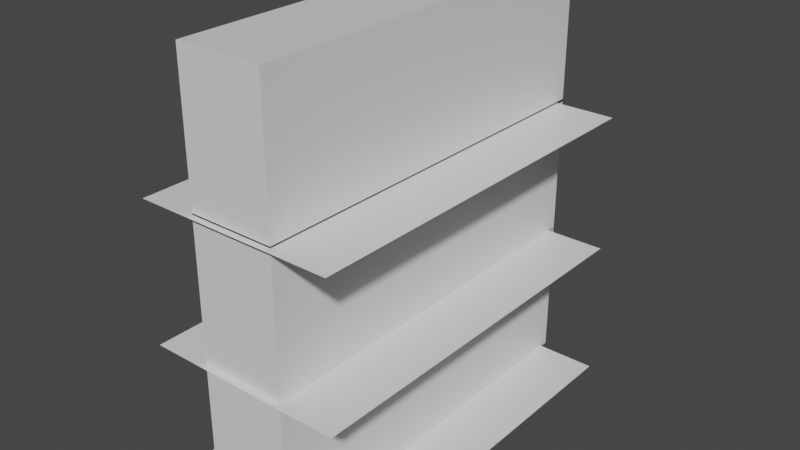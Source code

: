 # Source: Shelf.blend  (saved by Blender 2.83.19; exported with 4.5.12 LTS)
import bpy
from mathutils import Matrix  # noqa: F401  (used for matrix-valued properties, if any)

bpy.ops.wm.read_factory_settings(use_empty=True)
scene = bpy.context.scene
scene.name = 'Scene'

# ---- collections
col_collection = bpy.data.collections.new('Collection'); scene.collection.children.link(col_collection)

# ---- materials (node trees are filled in below, after node groups)
mat_material = bpy.data.materials.new('Material')
mat_material.alpha_threshold = 0.0
mat_material.use_transparent_shadow = False
mat_material.line_color = (0.0, 0.0, 0.0, 1.0)
mat_material_001 = bpy.data.materials.new('Material.001')
mat_material_001.alpha_threshold = 0.0
mat_material_001.use_transparent_shadow = False
mat_material_001.line_color = (0.0, 0.0, 0.0, 1.0)
mat_material_002 = bpy.data.materials.new('Material.002')
mat_material_002.alpha_threshold = 0.0
mat_material_002.use_transparent_shadow = False
mat_material_002.line_color = (0.0, 0.0, 0.0, 1.0)

# ---- material node trees
mat_material.use_nodes = True; mat_material.node_tree.nodes.clear()
_N = mat_material.node_tree.nodes; _L = mat_material.node_tree.links
n0 = _N.new('ShaderNodeOutputMaterial'); n0.name = 'Material Output'; n0.location = (300, 300)
n1 = _N.new('ShaderNodeBsdfPrincipled'); n1.name = 'Principled BSDF'; n1.location = (10, 300)
n1.distribution = 'GGX'
n1.subsurface_method = 'BURLEY'
n1.inputs[2].default_value = 0.4
n1.inputs[3].default_value = 1.45
n1.inputs[27].default_value = (0.0, 0.0, 0.0, 1.0)
n1.inputs[28].default_value = 1.0
_L.new(n1.outputs[0], n0.inputs[0])
n0.is_active_output = True
mat_material_001.use_nodes = True; mat_material_001.node_tree.nodes.clear()
_N = mat_material_001.node_tree.nodes; _L = mat_material_001.node_tree.links
n0 = _N.new('ShaderNodeOutputMaterial'); n0.name = 'Material Output'; n0.location = (300, 300)
n1 = _N.new('ShaderNodeBsdfPrincipled'); n1.name = 'Principled BSDF'; n1.location = (10, 300)
n1.distribution = 'GGX'
n1.subsurface_method = 'BURLEY'
n1.inputs[2].default_value = 0.4
n1.inputs[3].default_value = 1.45
n1.inputs[27].default_value = (0.0, 0.0, 0.0, 1.0)
n1.inputs[28].default_value = 1.0
_L.new(n1.outputs[0], n0.inputs[0])
n0.is_active_output = True
mat_material_002.use_nodes = True; mat_material_002.node_tree.nodes.clear()
_N = mat_material_002.node_tree.nodes; _L = mat_material_002.node_tree.links
n0 = _N.new('ShaderNodeOutputMaterial'); n0.name = 'Material Output'; n0.location = (300, 300)
n1 = _N.new('ShaderNodeBsdfPrincipled'); n1.name = 'Principled BSDF'; n1.location = (10, 300)
n1.distribution = 'GGX'
n1.subsurface_method = 'BURLEY'
n1.inputs[2].default_value = 0.4
n1.inputs[3].default_value = 1.45
n1.inputs[27].default_value = (0.0, 0.0, 0.0, 1.0)
n1.inputs[28].default_value = 1.0
_L.new(n1.outputs[0], n0.inputs[0])
n0.is_active_output = True

# ---- world
world_world = bpy.data.worlds.new('World'); scene.world = world_world
world_world.use_nodes = True; world_world.node_tree.nodes.clear()
_N = world_world.node_tree.nodes; _L = world_world.node_tree.links
n0 = _N.new('ShaderNodeOutputWorld'); n0.name = 'World Output'; n0.location = (300, 300)
n1 = _N.new('ShaderNodeBackground'); n1.name = 'Background'; n1.location = (10, 300)
n1.inputs[0].default_value = (0.05088, 0.05088, 0.05088, 1.0)
_L.new(n1.outputs[0], n0.inputs[0])
n0.is_active_output = True
world_world.color = (0.05088, 0.05088, 0.05088)
world_world.use_sun_shadow = False
world_world.sun_shadow_jitter_overblur = 0.0

# ---- meshes
me_cube = bpy.data.meshes.new('Cube')
me_cube.from_pydata([(1.0, 1.0, 2.282), (1.0, 1.0, -1.0), (1.0, -8.176, 2.282), (1.0, -8.176, -1.0), (-1.0, 1.0, 2.282), (-1.0, 1.0, -1.0), (-1.0, -8.176, 2.282), (-1.0, -8.176, -1.0), (-2.216, -8.322, -0.9738), (2.417, -8.322, -0.9738), (-2.216, 0.7771, -0.9738), (2.417, 0.7771, -0.9738), (1.0, 1.0, 5.541), (1.0, 1.0, 2.259), (1.0, -8.176, 5.541), (1.0, -8.176, 2.259), (-1.0, 1.0, 5.541), (-1.0, 1.0, 2.259), (-1.0, -8.176, 5.541), (-1.0, -8.176, 2.259), (-2.216, -8.322, 2.285), (2.417, -8.322, 2.285), (-2.216, 0.7771, 2.285), (2.417, 0.7771, 2.285), (1.0, 1.0, 8.768), (1.0, 1.0, 5.486), (1.0, -8.176, 8.768), (1.0, -8.176, 5.486), (-1.0, 1.0, 8.768), (-1.0, 1.0, 5.486), (-1.0, -8.176, 8.768), (-1.0, -8.176, 5.486), (-2.216, -8.322, 5.512), (2.417, -8.322, 5.512), (-2.216, 0.7771, 5.512), (2.417, 0.7771, 5.512)], [], [(0, 4, 6, 2), (3, 2, 6, 7), (7, 6, 4, 5), (5, 1, 3, 7), (1, 0, 2, 3), (5, 4, 0, 1), (8, 9, 11, 10), (12, 16, 18, 14), (15, 14, 18, 19), (19, 18, 16, 17), (17, 13, 15, 19), (13, 12, 14, 15), (17, 16, 12, 13), (20, 21, 23, 22), (24, 28, 30, 26), (27, 26, 30, 31), (31, 30, 28, 29), (29, 25, 27, 31), (25, 24, 26, 27), (29, 28, 24, 25), (32, 33, 35, 34)])
me_cube.polygons.foreach_set('material_index', [0, 0, 0, 0, 0, 0, 0, 1, 1, 1, 1, 1, 1, 1, 2, 2, 2, 2, 2, 2, 2])
_uv = me_cube.uv_layers.new(name='UVMap')
_uv.uv.foreach_set('vector', [0.625, 0.5, 0.875, 0.5, 0.875, 0.75, 0.625, 0.75, 0.375, 0.75, 0.625, 0.75, 0.625, 1.0, 0.375, 1.0, 0.375, 0.0, 0.625, 0.0, 0.625, 0.25, 0.375, 0.25, 0.125, 0.5, 0.375, 0.5, 0.375, 0.75, 0.125, 0.75, 0.375, 0.5, 0.625, 0.5, 0.625, 0.75, 0.375, 0.75, 0.375, 0.25, 0.625, 0.25, 0.625, 0.5, 0.375, 0.5, 0.0, 0.0, 1.0, 0.0, 1.0, 1.0, 0.0, 1.0, 0.625, 0.5, 0.875, 0.5, 0.875, 0.75, 0.625, 0.75, 0.375, 0.75, 0.625, 0.75, 0.625, 1.0, 0.375, 1.0, 0.375, 0.0, 0.625, 0.0, 0.625, 0.25, 0.375, 0.25, 0.125, 0.5, 0.375, 0.5, 0.375, 0.75, 0.125, 0.75, 0.375, 0.5, 0.625, 0.5, 0.625, 0.75, 0.375, 0.75, 0.375, 0.25, 0.625, 0.25, 0.625, 0.5, 0.375, 0.5, 0.0, 0.0, 1.0, 0.0, 1.0, 1.0, 0.0, 1.0, 0.625, 0.5, 0.875, 0.5, 0.875, 0.75, 0.625, 0.75, 0.375, 0.75, 0.625, 0.75, 0.625, 1.0, 0.375, 1.0, 0.375, 0.0, 0.625, 0.0, 0.625, 0.25, 0.375, 0.25, 0.125, 0.5, 0.375, 0.5, 0.375, 0.75, 0.125, 0.75, 0.375, 0.5, 0.625, 0.5, 0.625, 0.75, 0.375, 0.75, 0.375, 0.25, 0.625, 0.25, 0.625, 0.5, 0.375, 0.5, 0.0, 0.0, 1.0, 0.0, 1.0, 1.0, 0.0, 1.0])
me_cube.materials.append(mat_material)
me_cube.materials.append(mat_material_001)
me_cube.materials.append(mat_material_002)
me_cube.use_remesh_preserve_volume = False
me_cube.use_remesh_preserve_attributes = False
me_cube.use_mirror_vertex_groups = False
me_cube.update()

# ---- objects
ob_cube = bpy.data.objects.new('Cube', me_cube)

# ---- transforms, parenting, visibility, modifiers, constraints
ob_cube.location = (0.03618, -0.3368, 0.0)
ob_cube.lock_rotations_4d = False
ob_cube.empty_display_type = 'ARROWS'
ob_cube.lineart.crease_threshold = 0.0

# ---- collection membership
col_collection.objects.link(ob_cube)

# ---- scene / render settings (as saved in the file)
scene.frame_start = 1; scene.frame_end = 250; scene.frame_set(1)
scene.render.engine = 'BLENDER_EEVEE_NEXT'
scene.cycles.use_denoising = False
scene.cycles.samples = 128
scene.cycles.sampling_pattern = 'TABULATED_SOBOL'
scene.cycles.use_adaptive_sampling = False
scene.cycles.use_light_tree = False
scene.view_settings.view_transform = 'Filmic'
bpy.context.view_layer.update()

# ---- added for rendering (the .blend has no active camera and no usable light): camera, sun
cam_auto = bpy.data.cameras.new('AutoCamera')
cam_auto.lens = 50.0
cam_auto.sensor_width = 36.0
cam_auto.clip_end = 1000.0
ob_auto_camera = bpy.data.objects.new('AutoCamera', cam_auto)
scene.collection.objects.link(ob_auto_camera)
ob_auto_camera.location = (13.3444, -19.8466, 14.45)
ob_auto_camera.rotation_euler = (1.09748, -7.21219e-08, 0.694738)
scene.camera = ob_auto_camera
light_auto_sun = bpy.data.lights.new('AutoSun', 'SUN')
light_auto_sun.energy = 3.0
light_auto_sun.angle = 0.0523599
ob_auto_sun = bpy.data.objects.new('AutoSun', light_auto_sun)
scene.collection.objects.link(ob_auto_sun)
ob_auto_sun.rotation_euler = (0.872665, 0.174533, 0.523599)
bpy.context.view_layer.update()
